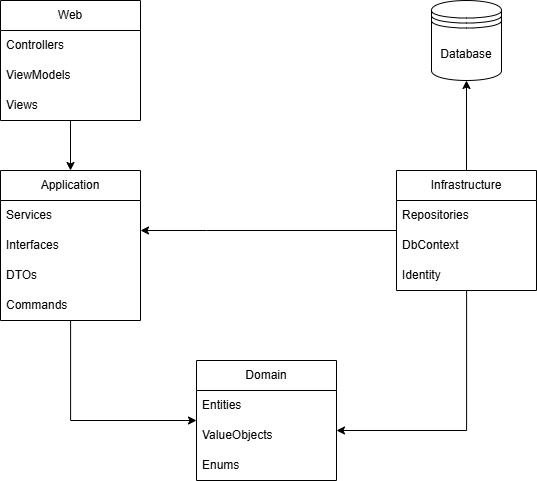

The diagram above was exported from draw.io. Its source (the exported page's mxGraphModel, read from the mxfile embedded in the PNG):
<mxGraphModel dx="1309" dy="760" grid="1" gridSize="10" guides="1" tooltips="1" connect="1" arrows="1" fold="1" page="1" pageScale="1" pageWidth="827" pageHeight="1169" math="0" shadow="0">
  <root>
    <mxCell id="0" />
    <mxCell id="1" parent="0" />
    <mxCell id="BiRZDBZxzTMpeW40K3WC-1" edge="1" parent="1" source="BiRZDBZxzTMpeW40K3WC-2" style="edgeStyle=orthogonalEdgeStyle;rounded=0;orthogonalLoop=1;jettySize=auto;html=1;entryX=0.5;entryY=0;entryDx=0;entryDy=0;" target="BiRZDBZxzTMpeW40K3WC-7">
      <mxGeometry relative="1" as="geometry" />
    </mxCell>
    <mxCell id="BiRZDBZxzTMpeW40K3WC-2" parent="1" style="swimlane;fontStyle=0;childLayout=stackLayout;horizontal=1;startSize=30;horizontalStack=0;resizeParent=1;resizeParentMax=0;resizeLast=0;collapsible=1;marginBottom=0;whiteSpace=wrap;html=1;" value="Web" vertex="1">
      <mxGeometry height="120" width="140" x="344" y="160" as="geometry" />
    </mxCell>
    <mxCell id="BiRZDBZxzTMpeW40K3WC-3" parent="BiRZDBZxzTMpeW40K3WC-2" style="text;strokeColor=none;fillColor=none;align=left;verticalAlign=middle;spacingLeft=4;spacingRight=4;overflow=hidden;points=[[0,0.5],[1,0.5]];portConstraint=eastwest;rotatable=0;whiteSpace=wrap;html=1;" value="Controllers" vertex="1">
      <mxGeometry height="30" width="140" y="30" as="geometry" />
    </mxCell>
    <mxCell id="BiRZDBZxzTMpeW40K3WC-4" parent="BiRZDBZxzTMpeW40K3WC-2" style="text;strokeColor=none;fillColor=none;align=left;verticalAlign=middle;spacingLeft=4;spacingRight=4;overflow=hidden;points=[[0,0.5],[1,0.5]];portConstraint=eastwest;rotatable=0;whiteSpace=wrap;html=1;" value="ViewModels" vertex="1">
      <mxGeometry height="30" width="140" y="60" as="geometry" />
    </mxCell>
    <mxCell id="BiRZDBZxzTMpeW40K3WC-5" parent="BiRZDBZxzTMpeW40K3WC-2" style="text;strokeColor=none;fillColor=none;align=left;verticalAlign=middle;spacingLeft=4;spacingRight=4;overflow=hidden;points=[[0,0.5],[1,0.5]];portConstraint=eastwest;rotatable=0;whiteSpace=wrap;html=1;" value="Views" vertex="1">
      <mxGeometry height="30" width="140" y="90" as="geometry" />
    </mxCell>
    <mxCell id="BiRZDBZxzTMpeW40K3WC-6" edge="1" parent="1" source="BiRZDBZxzTMpeW40K3WC-7" style="edgeStyle=orthogonalEdgeStyle;rounded=0;orthogonalLoop=1;jettySize=auto;html=1;" target="BiRZDBZxzTMpeW40K3WC-12">
      <mxGeometry relative="1" as="geometry">
        <Array as="points">
          <mxPoint x="414" y="580" />
        </Array>
      </mxGeometry>
    </mxCell>
    <mxCell id="BiRZDBZxzTMpeW40K3WC-7" parent="1" style="swimlane;fontStyle=0;childLayout=stackLayout;horizontal=1;startSize=30;horizontalStack=0;resizeParent=1;resizeParentMax=0;resizeLast=0;collapsible=1;marginBottom=0;whiteSpace=wrap;html=1;" value="Application" vertex="1">
      <mxGeometry height="150" width="140" x="344" y="330" as="geometry" />
    </mxCell>
    <mxCell id="BiRZDBZxzTMpeW40K3WC-8" parent="BiRZDBZxzTMpeW40K3WC-7" style="text;strokeColor=none;fillColor=none;align=left;verticalAlign=middle;spacingLeft=4;spacingRight=4;overflow=hidden;points=[[0,0.5],[1,0.5]];portConstraint=eastwest;rotatable=0;whiteSpace=wrap;html=1;" value="Services" vertex="1">
      <mxGeometry height="30" width="140" y="30" as="geometry" />
    </mxCell>
    <mxCell id="BiRZDBZxzTMpeW40K3WC-9" parent="BiRZDBZxzTMpeW40K3WC-7" style="text;strokeColor=none;fillColor=none;align=left;verticalAlign=middle;spacingLeft=4;spacingRight=4;overflow=hidden;points=[[0,0.5],[1,0.5]];portConstraint=eastwest;rotatable=0;whiteSpace=wrap;html=1;" value="Interfaces" vertex="1">
      <mxGeometry height="30" width="140" y="60" as="geometry" />
    </mxCell>
    <mxCell id="BiRZDBZxzTMpeW40K3WC-10" parent="BiRZDBZxzTMpeW40K3WC-7" style="text;strokeColor=none;fillColor=none;align=left;verticalAlign=middle;spacingLeft=4;spacingRight=4;overflow=hidden;points=[[0,0.5],[1,0.5]];portConstraint=eastwest;rotatable=0;whiteSpace=wrap;html=1;" value="DTOs" vertex="1">
      <mxGeometry height="30" width="140" y="90" as="geometry" />
    </mxCell>
    <mxCell id="BiRZDBZxzTMpeW40K3WC-11" parent="BiRZDBZxzTMpeW40K3WC-7" style="text;strokeColor=none;fillColor=none;align=left;verticalAlign=middle;spacingLeft=4;spacingRight=4;overflow=hidden;points=[[0,0.5],[1,0.5]];portConstraint=eastwest;rotatable=0;whiteSpace=wrap;html=1;" value="Commands" vertex="1">
      <mxGeometry height="30" width="140" y="120" as="geometry" />
    </mxCell>
    <mxCell id="BiRZDBZxzTMpeW40K3WC-12" parent="1" style="swimlane;fontStyle=0;childLayout=stackLayout;horizontal=1;startSize=30;horizontalStack=0;resizeParent=1;resizeParentMax=0;resizeLast=0;collapsible=1;marginBottom=0;whiteSpace=wrap;html=1;" value="Domain" vertex="1">
      <mxGeometry height="120" width="140" x="540" y="520" as="geometry" />
    </mxCell>
    <mxCell id="BiRZDBZxzTMpeW40K3WC-13" parent="BiRZDBZxzTMpeW40K3WC-12" style="text;strokeColor=none;fillColor=none;align=left;verticalAlign=middle;spacingLeft=4;spacingRight=4;overflow=hidden;points=[[0,0.5],[1,0.5]];portConstraint=eastwest;rotatable=0;whiteSpace=wrap;html=1;" value="Entities" vertex="1">
      <mxGeometry height="30" width="140" y="30" as="geometry" />
    </mxCell>
    <mxCell id="BiRZDBZxzTMpeW40K3WC-14" parent="BiRZDBZxzTMpeW40K3WC-12" style="text;strokeColor=none;fillColor=none;align=left;verticalAlign=middle;spacingLeft=4;spacingRight=4;overflow=hidden;points=[[0,0.5],[1,0.5]];portConstraint=eastwest;rotatable=0;whiteSpace=wrap;html=1;" value="ValueObjects" vertex="1">
      <mxGeometry height="30" width="140" y="60" as="geometry" />
    </mxCell>
    <mxCell id="BiRZDBZxzTMpeW40K3WC-15" parent="BiRZDBZxzTMpeW40K3WC-12" style="text;strokeColor=none;fillColor=none;align=left;verticalAlign=middle;spacingLeft=4;spacingRight=4;overflow=hidden;points=[[0,0.5],[1,0.5]];portConstraint=eastwest;rotatable=0;whiteSpace=wrap;html=1;" value="Enums" vertex="1">
      <mxGeometry height="30" width="140" y="90" as="geometry" />
    </mxCell>
    <mxCell id="BiRZDBZxzTMpeW40K3WC-16" edge="1" parent="1" source="BiRZDBZxzTMpeW40K3WC-18" style="edgeStyle=orthogonalEdgeStyle;rounded=0;orthogonalLoop=1;jettySize=auto;html=1;" target="BiRZDBZxzTMpeW40K3WC-12">
      <mxGeometry relative="1" as="geometry">
        <Array as="points">
          <mxPoint x="810" y="590" />
        </Array>
      </mxGeometry>
    </mxCell>
    <mxCell id="BiRZDBZxzTMpeW40K3WC-17" edge="1" parent="1" source="BiRZDBZxzTMpeW40K3WC-18" style="edgeStyle=orthogonalEdgeStyle;rounded=0;orthogonalLoop=1;jettySize=auto;html=1;" target="BiRZDBZxzTMpeW40K3WC-7">
      <mxGeometry relative="1" as="geometry">
        <Array as="points">
          <mxPoint x="550" y="390" />
          <mxPoint x="550" y="390" />
        </Array>
      </mxGeometry>
    </mxCell>
    <mxCell id="BiRZDBZxzTMpeW40K3WC-18" parent="1" style="swimlane;fontStyle=0;childLayout=stackLayout;horizontal=1;startSize=30;horizontalStack=0;resizeParent=1;resizeParentMax=0;resizeLast=0;collapsible=1;marginBottom=0;whiteSpace=wrap;html=1;" value="Infrastructure" vertex="1">
      <mxGeometry height="120" width="140" x="740" y="330" as="geometry" />
    </mxCell>
    <mxCell id="BiRZDBZxzTMpeW40K3WC-19" parent="BiRZDBZxzTMpeW40K3WC-18" style="text;strokeColor=none;fillColor=none;align=left;verticalAlign=middle;spacingLeft=4;spacingRight=4;overflow=hidden;points=[[0,0.5],[1,0.5]];portConstraint=eastwest;rotatable=0;whiteSpace=wrap;html=1;" value="Repositories" vertex="1">
      <mxGeometry height="30" width="140" y="30" as="geometry" />
    </mxCell>
    <mxCell id="BiRZDBZxzTMpeW40K3WC-20" parent="BiRZDBZxzTMpeW40K3WC-18" style="text;strokeColor=none;fillColor=none;align=left;verticalAlign=middle;spacingLeft=4;spacingRight=4;overflow=hidden;points=[[0,0.5],[1,0.5]];portConstraint=eastwest;rotatable=0;whiteSpace=wrap;html=1;" value="DbContext" vertex="1">
      <mxGeometry height="30" width="140" y="60" as="geometry" />
    </mxCell>
    <mxCell id="BiRZDBZxzTMpeW40K3WC-21" parent="BiRZDBZxzTMpeW40K3WC-18" style="text;strokeColor=none;fillColor=none;align=left;verticalAlign=middle;spacingLeft=4;spacingRight=4;overflow=hidden;points=[[0,0.5],[1,0.5]];portConstraint=eastwest;rotatable=0;whiteSpace=wrap;html=1;" value="Identity" vertex="1">
      <mxGeometry height="30" width="140" y="90" as="geometry" />
    </mxCell>
    <mxCell id="BiRZDBZxzTMpeW40K3WC-22" edge="1" parent="1" source="BiRZDBZxzTMpeW40K3WC-18" style="edgeStyle=orthogonalEdgeStyle;rounded=0;orthogonalLoop=1;jettySize=auto;html=1;entryX=0.5;entryY=1;entryDx=0;entryDy=0;entryPerimeter=0;">
      <mxGeometry relative="1" as="geometry">
        <mxPoint x="810" y="240" as="targetPoint" />
      </mxGeometry>
    </mxCell>
    <mxCell id="BiRZDBZxzTMpeW40K3WC-23" parent="1" style="shape=datastore;whiteSpace=wrap;html=1;" value="Database" vertex="1">
      <mxGeometry height="80" width="70" x="775" y="160" as="geometry" />
    </mxCell>
  </root>
</mxGraphModel>